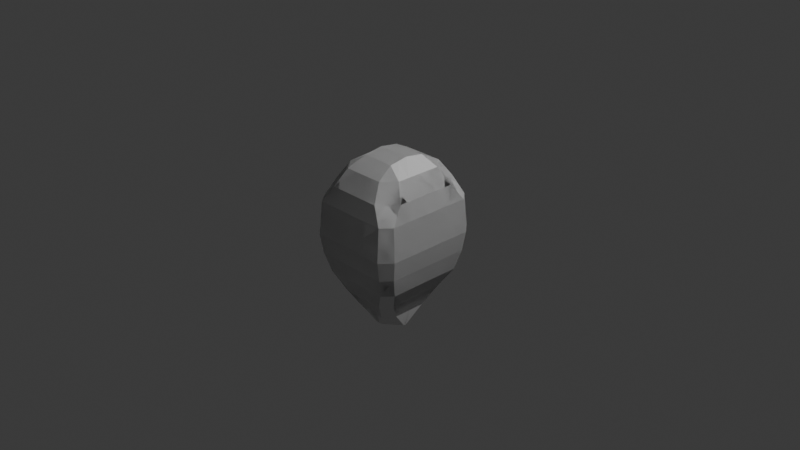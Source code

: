 # Source: axolotl.blend  (saved by Blender 4.3.34; exported with 4.5.12 LTS)
import bpy
from mathutils import Matrix  # noqa: F401  (used for matrix-valued properties, if any)

bpy.ops.wm.read_factory_settings(use_empty=True)
scene = bpy.context.scene
scene.name = 'Scene'

# ---- collections
col_collection = bpy.data.collections.new('Collection'); scene.collection.children.link(col_collection)

# ---- world
world_world = bpy.data.worlds.new('World'); scene.world = world_world
world_world.use_nodes = True; world_world.node_tree.nodes.clear()
_N = world_world.node_tree.nodes; _L = world_world.node_tree.links
n0 = _N.new('ShaderNodeOutputWorld'); n0.name = 'World Output'; n0.location = (300, 300)
n1 = _N.new('ShaderNodeBackground'); n1.name = 'Background'; n1.location = (10, 300)
n1.inputs[0].default_value = (0.05088, 0.05088, 0.05088, 1.0)
_L.new(n1.outputs[0], n0.inputs[0])
n0.is_active_output = True
world_world.color = (0.05088, 0.05088, 0.05088)
world_world.sun_shadow_jitter_overblur = 0.0

# ---- cameras
cam_camera = bpy.data.cameras.new('Camera')
cam_camera.clip_end = 100.0
cam_camera.ortho_scale = 7.314

# ---- lights
light_light = bpy.data.lights.new('Light', 'POINT')
light_light.energy = 1000.0
light_light.shadow_soft_size = 0.1

# ---- meshes
me_cube_001 = bpy.data.meshes.new('Cube.001')
me_cube_001.from_pydata([(-1.823, 1.484, -0.647), (-1.484, 1.823, -0.647), (-0.647, 0.647, 1.0), (-0.8075, 1.248, 0.647), (-1.248, 0.8075, 0.647), (1.484, 1.823, -0.647), (1.823, 1.484, -0.647), (0.647, 0.647, 1.0), (1.248, 0.8075, 0.647), (0.8075, 1.248, 0.647), (-0.002592, -0.01107, -5.491), (-0.002593, -0.005882, -5.491), (0.002592, -0.01107, -5.491), (0.002592, -0.005882, -5.491), (-1.06, 1.638, 0.0), (-1.638, 1.06, -6.359e-08), (1.638, 1.06, 0.0), (1.06, 1.638, -6.359e-08), (-1.823, -1.192e-07, -0.647), (-0.647, -2.328e-10, 1.113), (-1.248, 0.0, 0.647), (1.823, -1.192e-07, -0.647), (0.647, -2.328e-10, 1.113), (1.248, 0.0, 0.647), (-1.925, 5.154e-07, -1.933), (1.925, 5.154e-07, -1.933), (-0.8138, -0.008516, -4.98), (0.8138, -0.008516, -4.98), (-1.632, -0.001817, -3.457), (1.632, -0.001817, -3.457), (-1.638, -1.192e-07, -3.179e-08), (1.638, -1.192e-07, -3.179e-08), (0.5949, -0.01771, -5.71), (-0.5949, -0.01005, -5.71), (0.0, 1.823, -0.647), (0.0, 0.647, 1.0), (0.0, 1.248, 0.647), (1.212e-07, 1.925, -1.933), (6.333e-08, 0.9335, -4.98), (1.233e-07, 1.63, -3.457), (0.0, 1.638, -3.179e-08), (1.502e-08, 0.6709, -5.545), (-3.384e-08, -0.01005, -5.71), (-8.882e-16, -2.328e-10, 1.113), (-1.817, -0.0009066, -2.695), (1.817, -0.0009067, -2.695), (1.208e-07, 1.816, -2.695), (1.168, -0.007463, -4.218), (-1.168, -0.007463, -4.218), (9.313e-08, 1.344, -4.218), (-1.535, 1.925, -1.933), (-1.925, 1.535, -1.933), (1.925, 1.535, -1.933), (1.535, 1.925, -1.933), (-0.4971, 0.9335, -4.98), (-0.8138, 0.5666, -4.98), (0.8138, 0.5666, -4.98), (0.4971, 0.9335, -4.98), (-1.296, 1.63, -3.457), (-1.632, 1.294, -3.457), (1.632, 1.294, -3.457), (1.296, 1.63, -3.457), (-0.5949, 0.06352, -5.69), (-0.1321, 0.5848, -5.545), (0.1321, 0.6709, -5.545), (0.5949, 0.06744, -5.69), (-1.817, 1.481, -2.695), (-1.482, 1.816, -2.695), (1.482, 1.816, -2.695), (1.817, 1.481, -2.695), (-1.168, 0.9794, -4.218), (-0.8528, 1.344, -4.218), (0.8528, 1.344, -4.218), (1.168, 0.9794, -4.218), (-1.874, 1.981e-07, -1.29), (1.874, 1.981e-07, -1.29), (6.058e-08, 1.874, -1.29), (-1.874, 1.51, -1.29), (1.51, 1.874, -1.29), (-1.51, 1.874, -1.29), (1.874, 1.51, -1.29), (0.7421, 1.823, -0.647), (0.3235, 0.647, 1.0), (0.5299, 1.638, -4.769e-08), (0.3235, -2.328e-10, 1.113), (0.4038, 1.248, 0.647), (-0.4038, 1.248, 0.647), (-0.7421, 1.823, -0.647), (-0.3235, 0.647, 1.0), (-0.5299, 1.638, -1.59e-08), (-0.3235, -2.328e-10, 1.113), (-1.823, 0.7421, -0.647), (-0.647, 0.3235, 1.057), (1.248, 0.4038, 0.647), (-1.638, 0.5299, -4.769e-08), (-1.248, 0.4038, 0.647), (1.823, 0.7421, -0.647), (0.647, 0.3235, 1.057), (1.638, 0.5299, -1.59e-08), (-4.441e-16, 0.3235, 1.057), (0.3235, 0.3235, 1.057), (-0.3235, 0.3235, 1.057), (1.925, 0.7675, -1.933), (1.817, 0.7401, -2.695), (0.8138, 0.2791, -4.98), (1.168, 0.486, -4.218), (0.5949, 0.02487, -5.7), (1.632, 0.6461, -3.457), (-1.925, 0.7675, -1.933), (-1.817, 0.7401, -2.695), (-0.8138, 0.2791, -4.98), (-1.168, 0.486, -4.218), (-0.5949, 0.02673, -5.7), (-1.632, 0.6461, -3.457), (-0.7675, 1.925, -1.933), (-0.741, 1.816, -2.695), (-0.2485, 0.9335, -4.98), (-0.4264, 1.344, -4.218), (-0.06606, 0.6279, -5.545), (-0.648, 1.63, -3.457), (0.741, 1.816, -2.695), (0.7675, 1.925, -1.933), (0.2485, 0.9335, -4.98), (0.4264, 1.344, -4.218), (0.06606, 0.6709, -5.545), (0.648, 1.63, -3.457), (1.874, 0.7548, -1.29), (-1.874, 0.7547, -1.29), (-0.7549, 1.874, -1.29), (0.7547, 1.874, -1.29)], [], [(94, 95, 4, 15), (83, 85, 9, 17), (109, 44, 24, 108), (2, 3, 4), (103, 69, 52, 102), (7, 8, 9), (92, 2, 4, 95), (14, 1, 0, 15), (78, 53, 121, 129), (82, 7, 9, 85), (16, 6, 5, 17), (115, 67, 50, 114), (120, 46, 37, 121), (11, 13, 12, 10), (119, 58, 67, 115), (79, 128, 114, 50), (123, 49, 39, 125), (111, 48, 28, 113), (8, 16, 17, 9), (3, 14, 15, 4), (81, 83, 17, 5), (91, 94, 15, 0), (32, 42, 41, 124, 64, 65, 106), (96, 98, 31, 21), (78, 80, 52, 53), (118, 63, 54, 116), (97, 22, 23, 93), (80, 126, 102, 52), (101, 92, 19, 90), (98, 93, 23, 31), (100, 99, 43, 84), (87, 89, 40, 34), (42, 33, 112, 62, 63, 118, 41), (106, 65, 56, 104), (77, 79, 50, 51), (88, 35, 36, 86), (89, 86, 36, 40), (105, 73, 60, 107), (117, 71, 58, 119), (125, 39, 46, 120), (107, 60, 69, 103), (113, 28, 44, 109), (104, 56, 73, 105), (116, 54, 71, 117), (112, 33, 26, 110), (122, 38, 49, 123), (124, 41, 38, 122), (110, 26, 48, 111), (71, 54, 55, 70), (73, 56, 57, 72), (67, 58, 59, 66), (69, 60, 61, 68), (54, 63, 62, 55), (56, 65, 64, 57), (50, 67, 66, 51), (52, 69, 68, 53), (58, 71, 70, 59), (60, 73, 72, 61), (74, 127, 108, 24), (18, 91, 127, 74), (0, 1, 79, 77), (6, 96, 126, 80), (5, 6, 80, 78), (1, 87, 128, 79), (5, 78, 129, 81), (97, 100, 84, 22), (34, 40, 83, 81), (35, 82, 85, 36), (40, 36, 85, 83), (14, 3, 86, 89), (2, 88, 86, 3), (1, 14, 89, 87), (99, 101, 90, 43), (35, 88, 101, 99), (7, 82, 100, 97), (82, 35, 99, 100), (16, 8, 93, 98), (88, 2, 92, 101), (7, 97, 93, 8), (6, 16, 98, 96), (18, 30, 94, 91), (19, 92, 95, 20), (30, 20, 95, 94), (27, 104, 105, 47), (29, 107, 103, 45), (47, 105, 107, 29), (32, 106, 104, 27), (45, 103, 102, 25), (55, 110, 111, 70), (62, 112, 110, 55), (59, 113, 109, 66), (70, 111, 113, 59), (66, 109, 108, 51), (38, 116, 117, 49), (49, 117, 119, 39), (41, 118, 116, 38), (39, 119, 115, 46), (46, 115, 114, 37), (64, 124, 122, 57), (57, 122, 123, 72), (61, 125, 120, 68), (72, 123, 125, 61), (68, 120, 121, 53), (126, 96, 21, 75), (102, 126, 75, 25), (127, 91, 0, 77), (108, 127, 77, 51), (128, 87, 34, 76), (114, 128, 76, 37), (129, 121, 37, 76), (81, 129, 76, 34)])
_uv = me_cube_001.uv_layers.new(name='UVMap')
_uv.uv.foreach_set('vector', [0.5, 0.1654, 0.5809, 0.1654, 0.5809, 0.2059, 0.5, 0.2059, 0.5, 0.4154, 0.5809, 0.4154, 0.5809, 0.4559, 0.5, 0.4559, 0.09759, 0.5636, 0.09752, 0.6258, 0.06504, 0.6261, 0.06514, 0.5491, 0.625, 0.2059, 0.5809, 0.25, 0.5809, 0.2059, 0.4126, 0.5826, 0.4126, 0.5397, 0.4469, 0.5246, 0.4469, 0.5752, 0.625, 0.4559, 0.5809, 0.5, 0.5809, 0.4559, 0.625, 0.1654, 0.625, 0.2059, 0.5809, 0.2059, 0.5809, 0.1654, 0.5, 0.2941, 0.4191, 0.2941, 0.4191, 0.2059, 0.5, 0.2059, 0.3853, 0.4221, 0.3514, 0.3883, 0.2864, 0.4003, 0.3527, 0.4079, 0.625, 0.4154, 0.625, 0.4559, 0.5809, 0.4559, 0.5809, 0.4154, 0.5, 0.5441, 0.4191, 0.5441, 0.4191, 0.4559, 0.5, 0.4559, 0.1752, 0.4605, 0.1218, 0.4694, 0.0914, 0.4363, 0.1564, 0.4243, 0.2819, 0.4429, 0.2285, 0.4517, 0.2214, 0.4123, 0.2864, 0.4003, 0.2499, 0.6249, 0.2501, 0.6249, 0.2501, 0.6251, 0.2499, 0.6251, 0.1938, 0.4969, 0.1519, 0.5026, 0.1218, 0.4694, 0.1752, 0.4605, 0.2553, 0.3652, 0.2878, 0.3794, 0.1564, 0.4243, 0.0914, 0.4363, 0.2722, 0.5279, 0.2428, 0.5306, 0.2357, 0.4912, 0.2776, 0.4854, 0.1625, 0.5933, 0.1625, 0.6253, 0.13, 0.6255, 0.1301, 0.5779, 0.5809, 0.5441, 0.5, 0.5441, 0.5, 0.4559, 0.5809, 0.4559, 0.5809, 0.2941, 0.5, 0.2941, 0.5, 0.2059, 0.5809, 0.2059, 0.4191, 0.4154, 0.5, 0.4154, 0.5, 0.4559, 0.4191, 0.4559, 0.4191, 0.1654, 0.5, 0.1654, 0.5, 0.2059, 0.4191, 0.2059, 0.2787, 0.625, 0.2506, 0.625, 0.2506, 0.5972, 0.2537, 0.5972, 0.2568, 0.5972, 0.2787, 0.6215, 0.2787, 0.6233, 0.4191, 0.5846, 0.5, 0.5846, 0.5, 0.625, 0.4191, 0.625, 0.3853, 0.4221, 0.3976, 0.4658, 0.376, 0.3874, 0.3514, 0.3883, 0.2475, 0.5973, 0.2443, 0.5973, 0.2164, 0.57, 0.2332, 0.57, 0.6691, 0.5846, 0.6691, 0.625, 0.5809, 0.625, 0.5809, 0.5846, 0.433, 0.5344, 0.433, 0.5799, 0.4469, 0.5752, 0.4469, 0.5246, 0.7904, 0.5846, 0.8309, 0.5846, 0.8309, 0.625, 0.7904, 0.625, 0.5, 0.5846, 0.5809, 0.5846, 0.5809, 0.625, 0.5, 0.625, 0.7096, 0.5846, 0.75, 0.5846, 0.75, 0.625, 0.7096, 0.625, 0.4191, 0.3346, 0.5, 0.3346, 0.5, 0.375, 0.4191, 0.375, 0.2506, 0.625, 0.2224, 0.625, 0.2224, 0.6233, 0.2224, 0.6216, 0.2443, 0.5973, 0.2475, 0.5973, 0.2506, 0.5972, 0.2787, 0.6233, 0.2787, 0.6215, 0.3096, 0.5904, 0.3096, 0.6077, 0.2422, 0.339, 0.2553, 0.3652, 0.0914, 0.4363, 0.06523, 0.4721, 0.625, 0.3346, 0.625, 0.375, 0.5809, 0.375, 0.5809, 0.3346, 0.5, 0.3346, 0.5809, 0.3346, 0.5809, 0.375, 0.5, 0.375, 0.344, 0.5986, 0.344, 0.572, 0.3783, 0.5547, 0.3783, 0.59, 0.2135, 0.5332, 0.1842, 0.5358, 0.1519, 0.5026, 0.1938, 0.4969, 0.2776, 0.4854, 0.2357, 0.4912, 0.2285, 0.4517, 0.2819, 0.4429, 0.3783, 0.59, 0.3783, 0.5547, 0.4126, 0.5397, 0.4126, 0.5826, 0.1301, 0.5779, 0.13, 0.6255, 0.09752, 0.6258, 0.09759, 0.5636, 0.3096, 0.6077, 0.3096, 0.5904, 0.344, 0.572, 0.344, 0.5986, 0.2332, 0.57, 0.2164, 0.57, 0.1842, 0.5358, 0.2135, 0.5332, 0.2224, 0.6233, 0.2224, 0.625, 0.195, 0.625, 0.195, 0.6082, 0.2668, 0.57, 0.25, 0.57, 0.2428, 0.5306, 0.2722, 0.5279, 0.2537, 0.5972, 0.2506, 0.5972, 0.25, 0.57, 0.2668, 0.57, 0.195, 0.6082, 0.195, 0.625, 0.1625, 0.6253, 0.1625, 0.5933, 0.1842, 0.5358, 0.2164, 0.57, 0.195, 0.5914, 0.1625, 0.5614, 0.3207, 0.5296, 0.305, 0.57, 0.2836, 0.57, 0.3015, 0.5253, 0.1218, 0.4694, 0.1519, 0.5026, 0.1301, 0.5303, 0.09766, 0.5015, 0.3579, 0.434, 0.3413, 0.4768, 0.3195, 0.4797, 0.3353, 0.4341, 0.2164, 0.57, 0.2443, 0.5973, 0.2224, 0.6216, 0.195, 0.5914, 0.3096, 0.5904, 0.2787, 0.6215, 0.2787, 0.597, 0.3038, 0.5738, 0.0914, 0.4363, 0.1218, 0.4694, 0.09766, 0.5015, 0.06523, 0.4721, 0.376, 0.3874, 0.3594, 0.4301, 0.3353, 0.4341, 0.3514, 0.3883, 0.1519, 0.5026, 0.1842, 0.5358, 0.1625, 0.5614, 0.1301, 0.5303, 0.3388, 0.483, 0.3231, 0.5234, 0.3015, 0.5253, 0.3195, 0.4797, 0.2421, 0.3755, 0.2421, 0.3573, 0.06514, 0.5491, 0.06504, 0.6261, 0.4191, 0.125, 0.4191, 0.1654, 0.2421, 0.3573, 0.2421, 0.3755, 0.4191, 0.2059, 0.4191, 0.2941, 0.2553, 0.3652, 0.2422, 0.339, 0.4191, 0.5441, 0.4191, 0.5846, 0.433, 0.5799, 0.433, 0.5344, 0.4191, 0.4559, 0.4191, 0.5441, 0.3976, 0.4658, 0.3853, 0.4221, 0.4191, 0.2941, 0.4191, 0.3346, 0.2878, 0.3794, 0.2553, 0.3652, 0.4191, 0.4559, 0.3853, 0.4221, 0.3527, 0.4079, 0.4191, 0.4154, 0.6691, 0.5846, 0.7096, 0.5846, 0.7096, 0.625, 0.6691, 0.625, 0.4191, 0.375, 0.5, 0.375, 0.5, 0.4154, 0.4191, 0.4154, 0.625, 0.375, 0.625, 0.4154, 0.5809, 0.4154, 0.5809, 0.375, 0.5, 0.375, 0.5809, 0.375, 0.5809, 0.4154, 0.5, 0.4154, 0.5, 0.2941, 0.5809, 0.2941, 0.5809, 0.3346, 0.5, 0.3346, 0.625, 0.2941, 0.625, 0.3346, 0.5809, 0.3346, 0.5809, 0.2941, 0.4191, 0.2941, 0.5, 0.2941, 0.5, 0.3346, 0.4191, 0.3346, 0.75, 0.5846, 0.7904, 0.5846, 0.7904, 0.625, 0.75, 0.625, 0.75, 0.5441, 0.7904, 0.5441, 0.7904, 0.5846, 0.75, 0.5846, 0.6691, 0.5441, 0.7096, 0.5441, 0.7096, 0.5846, 0.6691, 0.5846, 0.7096, 0.5441, 0.75, 0.5441, 0.75, 0.5846, 0.7096, 0.5846, 0.5, 0.5441, 0.5809, 0.5441, 0.5809, 0.5846, 0.5, 0.5846, 0.7904, 0.5441, 0.8309, 0.5441, 0.8309, 0.5846, 0.7904, 0.5846, 0.6691, 0.5441, 0.6691, 0.5846, 0.5809, 0.5846, 0.5809, 0.5441, 0.4191, 0.5441, 0.5, 0.5441, 0.5, 0.5846, 0.4191, 0.5846, 0.4191, 0.125, 0.5, 0.125, 0.5, 0.1654, 0.4191, 0.1654, 0.625, 0.125, 0.625, 0.1654, 0.5809, 0.1654, 0.5809, 0.125, 0.5, 0.125, 0.5809, 0.125, 0.5809, 0.1654, 0.5, 0.1654, 0.3097, 0.625, 0.3096, 0.6077, 0.344, 0.5986, 0.344, 0.6252, 0.3783, 0.6254, 0.3783, 0.59, 0.4126, 0.5826, 0.4127, 0.6256, 0.344, 0.6252, 0.344, 0.5986, 0.3783, 0.59, 0.3783, 0.6254, 0.2787, 0.625, 0.2787, 0.6233, 0.3096, 0.6077, 0.3097, 0.625, 0.4127, 0.6256, 0.4126, 0.5826, 0.4469, 0.5752, 0.447, 0.6258, 0.195, 0.5914, 0.195, 0.6082, 0.1625, 0.5933, 0.1625, 0.5614, 0.2224, 0.6216, 0.2224, 0.6233, 0.195, 0.6082, 0.195, 0.5914, 0.1301, 0.5303, 0.1301, 0.5779, 0.09759, 0.5636, 0.09766, 0.5015, 0.1625, 0.5614, 0.1625, 0.5933, 0.1301, 0.5779, 0.1301, 0.5303, 0.09766, 0.5015, 0.09759, 0.5636, 0.06514, 0.5491, 0.06523, 0.4721, 0.25, 0.57, 0.2332, 0.57, 0.2135, 0.5332, 0.2428, 0.5306, 0.2428, 0.5306, 0.2135, 0.5332, 0.1938, 0.4969, 0.2357, 0.4912, 0.2506, 0.5972, 0.2475, 0.5973, 0.2332, 0.57, 0.25, 0.57, 0.2357, 0.4912, 0.1938, 0.4969, 0.1752, 0.4605, 0.2285, 0.4517, 0.2285, 0.4517, 0.1752, 0.4605, 0.1564, 0.4243, 0.2214, 0.4123, 0.2568, 0.5972, 0.2537, 0.5972, 0.2668, 0.57, 0.2836, 0.57, 0.2836, 0.57, 0.2668, 0.57, 0.2722, 0.5279, 0.3015, 0.5253, 0.3195, 0.4797, 0.2776, 0.4854, 0.2819, 0.4429, 0.3353, 0.4341, 0.3015, 0.5253, 0.2722, 0.5279, 0.2776, 0.4854, 0.3195, 0.4797, 0.3353, 0.4341, 0.2819, 0.4429, 0.2864, 0.4003, 0.3514, 0.3883, 0.433, 0.5799, 0.4191, 0.5846, 0.4191, 0.625, 0.4331, 0.6254, 0.4469, 0.5752, 0.433, 0.5799, 0.4331, 0.6254, 0.447, 0.6258, 0.2421, 0.3573, 0.4191, 0.1654, 0.4191, 0.2059, 0.2422, 0.339, 0.06514, 0.5491, 0.2421, 0.3573, 0.2422, 0.339, 0.06523, 0.4721, 0.2878, 0.3794, 0.4191, 0.3346, 0.4191, 0.375, 0.3203, 0.3937, 0.1564, 0.4243, 0.2878, 0.3794, 0.3203, 0.3937, 0.2214, 0.4123, 0.3527, 0.4079, 0.2864, 0.4003, 0.2214, 0.4123, 0.3203, 0.3937, 0.4191, 0.4154, 0.3527, 0.4079, 0.3203, 0.3937, 0.4191, 0.375])
me_cube_001.update()

# ---- objects
ob_light = bpy.data.objects.new('Light', light_light)
ob_camera = bpy.data.objects.new('Camera', cam_camera)
ob_empty = bpy.data.objects.new('Empty', None)
ob_empty_001 = bpy.data.objects.new('Empty.001', None)
ob_cube = bpy.data.objects.new('Cube', me_cube_001)

# ---- transforms, parenting, visibility, modifiers, constraints
ob_light.location = (4.076, 1.005, 5.904)
ob_light.rotation_euler = (0.6503, 0.05522, 1.866)
ob_light.lock_rotations_4d = False
ob_light.empty_display_type = 'ARROWS'
ob_light.color = (0.0, 0.0, 0.0, 0.0)
ob_light.lineart.crease_threshold = 0.0
ob_camera.location = (7.359, -6.926, 4.958)
ob_camera.rotation_euler = (1.109, 0.0, 0.8149)
ob_camera.lock_rotations_4d = False
ob_camera.empty_display_type = 'ARROWS'
ob_camera.color = (0.0, 0.0, 0.0, 0.0)
ob_camera.display_type = 'WIRE'
ob_camera.lineart.crease_threshold = 0.0
ob_empty.location = (-4.328, 0.1534, 0.0)
ob_empty.rotation_euler = (1.571, -0.3036, 1.571)
ob_empty.empty_display_type = 'IMAGE'
ob_empty.empty_display_size = 5.0
ob_empty_001.location = (0.0, -3.512, 0.0)
ob_empty_001.rotation_euler = (1.571, 0.0, 3.142)
ob_empty_001.empty_display_type = 'IMAGE'
ob_empty_001.empty_display_size = 5.0
ob_cube.location = (0.0, -0.07496, 0.4467)
ob_cube.scale = (0.2801, 0.3204, 0.2801)
_m = ob_cube.modifiers.new('Mirror', 'MIRROR')
_m.use_axis = (True, True, False)

# ---- collection membership
col_collection.objects.link(ob_light)
col_collection.objects.link(ob_camera)
col_collection.objects.link(ob_empty)
col_collection.objects.link(ob_empty_001)
col_collection.objects.link(ob_cube)

# ---- scene / render settings (as saved in the file)
scene.camera = ob_camera
scene.frame_start = 1; scene.frame_end = 250; scene.frame_set(1)
scene.render.engine = 'BLENDER_EEVEE_NEXT'
bpy.context.view_layer.update()
